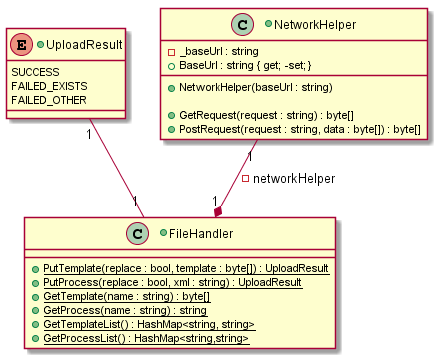

The diagram above was rendered by PlantUML. Its source (embedded in the PNG):
@startuml

UploadResult "1" -- "1" FileHandler
NetworkHelper "1" --* "1" FileHandler : -networkHelper

+enum UploadResult{
    SUCCESS
    FAILED_EXISTS
    FAILED_OTHER
}

+class FileHandler
{
    +{static} PutTemplate(replace : bool, template : byte[]) : UploadResult
    +{static} PutProcess(replace : bool, xml : string) : UploadResult
    +{static} GetTemplate(name : string) : byte[]
    +{static} GetProcess(name : string) : string
    +{static} GetTemplateList() : HashMap<string, string>
    +{static} GetProcessList() : HashMap<string,string>    
}

+class NetworkHelper
{
    -_baseUrl : string
    + BaseUrl : string { get; -set;}
    
    +NetworkHelper(baseUrl : string)
    
    +GetRequest(request : string) : byte[]
    +PostRequest(request : string, data : byte[]) : byte[]
}
@enduml